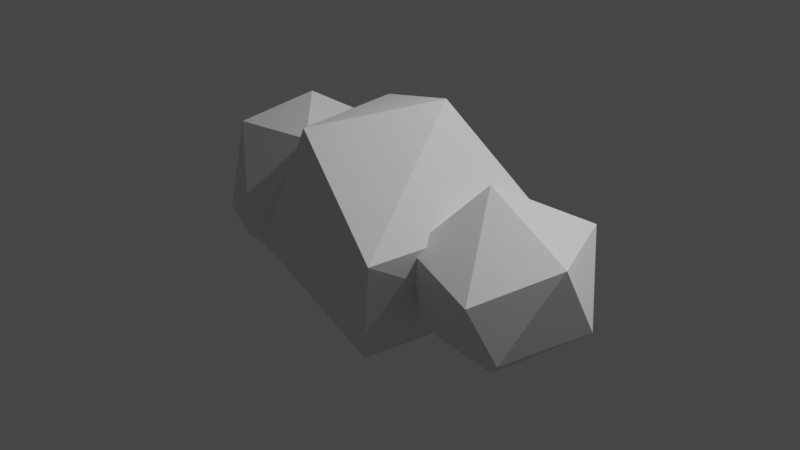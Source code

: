 # Source: cloud.blend  (saved by Blender 2.91.10; exported with 4.5.12 LTS)
import bpy
from mathutils import Matrix  # noqa: F401  (used for matrix-valued properties, if any)

bpy.ops.wm.read_factory_settings(use_empty=True)
scene = bpy.context.scene
scene.name = 'Scene'

# ---- collections
col_collection = bpy.data.collections.new('Collection'); scene.collection.children.link(col_collection)

# ---- materials (node trees are filled in below, after node groups)
mat_white_001 = bpy.data.materials.new('White.001')
mat_white_001.use_transparent_shadow = False
mat_material_001 = bpy.data.materials.new('Material.001')
mat_material_001.use_transparent_shadow = False
mat_white = bpy.data.materials.new('White')
mat_white.use_transparent_shadow = False

# ---- material node trees
mat_white_001.use_nodes = True; mat_white_001.node_tree.nodes.clear()
_N = mat_white_001.node_tree.nodes; _L = mat_white_001.node_tree.links
n0 = _N.new('ShaderNodeBsdfPrincipled'); n0.name = 'Principled BSDF'; n0.location = (10, 300)
n0.distribution = 'GGX'
n0.subsurface_method = 'BURLEY'
n0.inputs[3].default_value = 1.45
n0.inputs[13].default_value = 0.0
n0.inputs[27].default_value = (0.0, 0.0, 0.0, 1.0)
n0.inputs[28].default_value = 1.0
n1 = _N.new('ShaderNodeOutputMaterial'); n1.name = 'Material Output'; n1.location = (300, 300)
_L.new(n0.outputs[0], n1.inputs[0])
n1.is_active_output = True
mat_material_001.use_nodes = True; mat_material_001.node_tree.nodes.clear()
_N = mat_material_001.node_tree.nodes; _L = mat_material_001.node_tree.links
n0 = _N.new('ShaderNodeBsdfPrincipled'); n0.name = 'Principled BSDF'; n0.location = (10, 300)
n0.distribution = 'GGX'
n0.subsurface_method = 'BURLEY'
n0.inputs[3].default_value = 1.45
n0.inputs[13].default_value = 0.0
n0.inputs[27].default_value = (0.0, 0.0, 0.0, 1.0)
n0.inputs[28].default_value = 1.0
n1 = _N.new('ShaderNodeOutputMaterial'); n1.name = 'Material Output'; n1.location = (300, 300)
_L.new(n0.outputs[0], n1.inputs[0])
n1.is_active_output = True
mat_white.use_nodes = True; mat_white.node_tree.nodes.clear()
_N = mat_white.node_tree.nodes; _L = mat_white.node_tree.links
n0 = _N.new('ShaderNodeBsdfPrincipled'); n0.name = 'Principled BSDF'; n0.location = (10, 300)
n0.distribution = 'GGX'
n0.subsurface_method = 'BURLEY'
n0.inputs[3].default_value = 1.45
n0.inputs[13].default_value = 0.0
n0.inputs[27].default_value = (0.0, 0.0, 0.0, 1.0)
n0.inputs[28].default_value = 1.0
n1 = _N.new('ShaderNodeOutputMaterial'); n1.name = 'Material Output'; n1.location = (300, 300)
_L.new(n0.outputs[0], n1.inputs[0])
n1.is_active_output = True

# ---- world
world_world = bpy.data.worlds.new('World'); scene.world = world_world
world_world.use_nodes = True; world_world.node_tree.nodes.clear()
_N = world_world.node_tree.nodes; _L = world_world.node_tree.links
n0 = _N.new('ShaderNodeOutputWorld'); n0.name = 'World Output'; n0.location = (300, 300)
n1 = _N.new('ShaderNodeBackground'); n1.name = 'Background'; n1.location = (10, 300)
n1.inputs[0].default_value = (0.05088, 0.05088, 0.05088, 1.0)
_L.new(n1.outputs[0], n0.inputs[0])
n0.is_active_output = True
world_world.color = (0.05088, 0.05088, 0.05088)
world_world.use_sun_shadow = False
world_world.sun_shadow_jitter_overblur = 0.0

# ---- cameras
cam_camera = bpy.data.cameras.new('Camera')
cam_camera.clip_end = 100.0
cam_camera.ortho_scale = 7.314

# ---- lights
light_light = bpy.data.lights.new('Light', 'POINT')
light_light.transmission_factor = 0.0
light_light.energy = 1000.0
light_light.shadow_soft_size = 0.1
light_light.shadow_maximum_resolution = 0.006
light_light.use_absolute_resolution = True

# ---- meshes
me_icosphere = bpy.data.meshes.new('Icosphere')
me_icosphere.from_pydata([(0.0, 0.0, -1.341), (0.9707, -0.7052, -0.5999), (-0.3708, -1.141, -0.5999), (-1.2, 0.0, -0.5999), (-0.3708, 1.141, -0.5999), (0.9707, 0.7052, -0.5999), (0.3708, -1.141, 0.5999), (-0.9707, -0.7052, 0.5999), (-0.9707, 0.7052, 0.5999), (0.3708, 1.141, 0.5999), (1.2, 0.0, 0.5999), (0.0, 0.0, 1.341), (-0.2179, -0.6707, -1.141), (0.5705, -0.4145, -1.141), (0.3526, -1.085, -0.7052), (1.141, 0.0, -0.7052), (0.5705, 0.4145, -1.141), (-0.7052, 0.0, -1.141), (-0.9232, -0.6707, -0.7052), (-0.2179, 0.6707, -1.141), (-0.9232, 0.6707, -0.7052), (0.3526, 1.085, -0.7052), (1.276, -0.4145, 0.0), (1.276, 0.4145, 0.0), (0.0, -1.341, 0.0), (0.7885, -1.085, 0.0), (-1.276, -0.4145, 0.0), (-0.7885, -1.085, 0.0), (-0.7885, 1.085, 0.0), (-1.276, 0.4145, 0.0), (0.7885, 1.085, 0.0), (0.0, 1.341, 0.0), (0.9232, -0.6707, 0.7052), (-0.3526, -1.085, 0.7052), (-1.141, 0.0, 0.7052), (-0.3526, 1.085, 0.7052), (0.9232, 0.6707, 0.7052), (0.2179, -0.6707, 1.141), (0.7052, 0.0, 1.141), (-0.5705, -0.4145, 1.141), (-0.5705, 0.4145, 1.141), (0.2179, 0.6707, 1.141)], [], [(0, 13, 12), (1, 13, 15), (0, 12, 17), (0, 17, 19), (0, 19, 16), (1, 15, 22), (2, 14, 24), (3, 18, 26), (4, 20, 28), (5, 21, 30), (1, 22, 25), (2, 24, 27), (3, 26, 29), (4, 28, 31), (5, 30, 23), (6, 32, 37), (7, 33, 39), (8, 34, 40), (9, 35, 41), (10, 36, 38), (38, 41, 11), (38, 36, 41), (36, 9, 41), (41, 40, 11), (41, 35, 40), (35, 8, 40), (40, 39, 11), (40, 34, 39), (34, 7, 39), (39, 37, 11), (39, 33, 37), (33, 6, 37), (37, 38, 11), (37, 32, 38), (32, 10, 38), (23, 36, 10), (23, 30, 36), (30, 9, 36), (31, 35, 9), (31, 28, 35), (28, 8, 35), (29, 34, 8), (29, 26, 34), (26, 7, 34), (27, 33, 7), (27, 24, 33), (24, 6, 33), (25, 32, 6), (25, 22, 32), (22, 10, 32), (30, 31, 9), (30, 21, 31), (21, 4, 31), (28, 29, 8), (28, 20, 29), (20, 3, 29), (26, 27, 7), (26, 18, 27), (18, 2, 27), (24, 25, 6), (24, 14, 25), (14, 1, 25), (22, 23, 10), (22, 15, 23), (15, 5, 23), (16, 21, 5), (16, 19, 21), (19, 4, 21), (19, 20, 4), (19, 17, 20), (17, 3, 20), (17, 18, 3), (17, 12, 18), (12, 2, 18), (15, 16, 5), (15, 13, 16), (13, 0, 16), (12, 14, 2), (12, 13, 14), (13, 1, 14)])
_uv = me_icosphere.uv_layers.new(name='UVMap')
_uv.uv.foreach_set('vector', [0.8182, 0.0, 0.7727, 0.07873, 0.8636, 0.07873, 0.7273, 0.1575, 0.6818, 0.07873, 0.6364, 0.1575, 0.09091, 0.0, 0.04545, 0.07873, 0.1364, 0.07873, 0.2727, 0.0, 0.2273, 0.07873, 0.3182, 0.07873, 0.4545, 0.0, 0.4091, 0.07873, 0.5, 0.07873, 0.7273, 0.1575, 0.6364, 0.1575, 0.6818, 0.2362, 0.9091, 0.1575, 0.8182, 0.1575, 0.8636, 0.2362, 0.1818, 0.1575, 0.09091, 0.1575, 0.1364, 0.2362, 0.3636, 0.1575, 0.2727, 0.1575, 0.3182, 0.2362, 0.5455, 0.1575, 0.4545, 0.1575, 0.5, 0.2362, 0.7273, 0.1575, 0.6818, 0.2362, 0.7727, 0.2362, 0.9091, 0.1575, 0.8636, 0.2362, 0.9545, 0.2362, 0.1818, 0.1575, 0.1364, 0.2362, 0.2273, 0.2362, 0.3636, 0.1575, 0.3182, 0.2362, 0.4091, 0.2362, 0.5455, 0.1575, 0.5, 0.2362, 0.5909, 0.2362, 0.8182, 0.3149, 0.7273, 0.3149, 0.7727, 0.3937, 1.0, 0.3149, 0.9091, 0.3149, 0.9545, 0.3937, 0.2727, 0.3149, 0.1818, 0.3149, 0.2273, 0.3937, 0.4545, 0.3149, 0.3636, 0.3149, 0.4091, 0.3937, 0.6364, 0.3149, 0.5455, 0.3149, 0.5909, 0.3937, 0.5909, 0.3937, 0.5, 0.3937, 0.5455, 0.4724, 0.5909, 0.3937, 0.5455, 0.3149, 0.5, 0.3937, 0.5455, 0.3149, 0.4545, 0.3149, 0.5, 0.3937, 0.4091, 0.3937, 0.3182, 0.3937, 0.3636, 0.4724, 0.4091, 0.3937, 0.3636, 0.3149, 0.3182, 0.3937, 0.3636, 0.3149, 0.2727, 0.3149, 0.3182, 0.3937, 0.2273, 0.3937, 0.1364, 0.3937, 0.1818, 0.4724, 0.2273, 0.3937, 0.1818, 0.3149, 0.1364, 0.3937, 0.1818, 0.3149, 0.09091, 0.3149, 0.1364, 0.3937, 0.9545, 0.3937, 0.8636, 0.3937, 0.9091, 0.4724, 0.9545, 0.3937, 0.9091, 0.3149, 0.8636, 0.3937, 0.9091, 0.3149, 0.8182, 0.3149, 0.8636, 0.3937, 0.7727, 0.3937, 0.6818, 0.3937, 0.7273, 0.4724, 0.7727, 0.3937, 0.7273, 0.3149, 0.6818, 0.3937, 0.7273, 0.3149, 0.6364, 0.3149, 0.6818, 0.3937, 0.5909, 0.2362, 0.5455, 0.3149, 0.6364, 0.3149, 0.5909, 0.2362, 0.5, 0.2362, 0.5455, 0.3149, 0.5, 0.2362, 0.4545, 0.3149, 0.5455, 0.3149, 0.4091, 0.2362, 0.3636, 0.3149, 0.4545, 0.3149, 0.4091, 0.2362, 0.3182, 0.2362, 0.3636, 0.3149, 0.3182, 0.2362, 0.2727, 0.3149, 0.3636, 0.3149, 0.2273, 0.2362, 0.1818, 0.3149, 0.2727, 0.3149, 0.2273, 0.2362, 0.1364, 0.2362, 0.1818, 0.3149, 0.1364, 0.2362, 0.09091, 0.3149, 0.1818, 0.3149, 0.9545, 0.2362, 0.9091, 0.3149, 1.0, 0.3149, 0.9545, 0.2362, 0.8636, 0.2362, 0.9091, 0.3149, 0.8636, 0.2362, 0.8182, 0.3149, 0.9091, 0.3149, 0.7727, 0.2362, 0.7273, 0.3149, 0.8182, 0.3149, 0.7727, 0.2362, 0.6818, 0.2362, 0.7273, 0.3149, 0.6818, 0.2362, 0.6364, 0.3149, 0.7273, 0.3149, 0.5, 0.2362, 0.4091, 0.2362, 0.4545, 0.3149, 0.5, 0.2362, 0.4545, 0.1575, 0.4091, 0.2362, 0.4545, 0.1575, 0.3636, 0.1575, 0.4091, 0.2362, 0.3182, 0.2362, 0.2273, 0.2362, 0.2727, 0.3149, 0.3182, 0.2362, 0.2727, 0.1575, 0.2273, 0.2362, 0.2727, 0.1575, 0.1818, 0.1575, 0.2273, 0.2362, 0.1364, 0.2362, 0.04545, 0.2362, 0.09091, 0.3149, 0.1364, 0.2362, 0.09091, 0.1575, 0.04545, 0.2362, 0.09091, 0.1575, 0.0, 0.1575, 0.04545, 0.2362, 0.8636, 0.2362, 0.7727, 0.2362, 0.8182, 0.3149, 0.8636, 0.2362, 0.8182, 0.1575, 0.7727, 0.2362, 0.8182, 0.1575, 0.7273, 0.1575, 0.7727, 0.2362, 0.6818, 0.2362, 0.5909, 0.2362, 0.6364, 0.3149, 0.6818, 0.2362, 0.6364, 0.1575, 0.5909, 0.2362, 0.6364, 0.1575, 0.5455, 0.1575, 0.5909, 0.2362, 0.5, 0.07873, 0.4545, 0.1575, 0.5455, 0.1575, 0.5, 0.07873, 0.4091, 0.07873, 0.4545, 0.1575, 0.4091, 0.07873, 0.3636, 0.1575, 0.4545, 0.1575, 0.3182, 0.07873, 0.2727, 0.1575, 0.3636, 0.1575, 0.3182, 0.07873, 0.2273, 0.07873, 0.2727, 0.1575, 0.2273, 0.07873, 0.1818, 0.1575, 0.2727, 0.1575, 0.1364, 0.07873, 0.09091, 0.1575, 0.1818, 0.1575, 0.1364, 0.07873, 0.04545, 0.07873, 0.09091, 0.1575, 0.04545, 0.07873, 0.0, 0.1575, 0.09091, 0.1575, 0.6364, 0.1575, 0.5909, 0.07873, 0.5455, 0.1575, 0.6364, 0.1575, 0.6818, 0.07873, 0.5909, 0.07873, 0.6818, 0.07873, 0.6364, 0.0, 0.5909, 0.07873, 0.8636, 0.07873, 0.8182, 0.1575, 0.9091, 0.1575, 0.8636, 0.07873, 0.7727, 0.07873, 0.8182, 0.1575, 0.7727, 0.07873, 0.7273, 0.1575, 0.8182, 0.1575])
me_icosphere.materials.append(mat_white_001)
me_icosphere.use_remesh_fix_poles = True
me_icosphere.use_remesh_preserve_attributes = False
me_icosphere.use_mirror_vertex_groups = False
me_icosphere.update()
me_icosphere_001 = bpy.data.meshes.new('Icosphere.001')
me_icosphere_001.from_pydata([(-1.554, 0.0, -1.0), (-0.8303, -0.5257, -0.4472), (-1.83, -0.8506, -0.4472), (-2.448, 0.0, -0.4472), (-1.83, 0.8506, -0.4472), (-0.8303, 0.5257, -0.4472), (-1.277, -0.8506, 0.4472), (-2.277, -0.5257, 0.4472), (-2.277, 0.5257, 0.4472), (-1.277, 0.8506, 0.4472), (-0.6594, 0.0, 0.4472), (-1.554, 0.0, 1.0), (-1.716, -0.5, -0.8507), (-1.129, -0.309, -0.8507), (-1.291, -0.809, -0.5257), (-0.7032, 0.0, -0.5257), (-1.129, 0.309, -0.8507), (-2.08, 0.0, -0.8507), (-2.242, -0.5, -0.5257), (-1.716, 0.5, -0.8507), (-2.242, 0.5, -0.5257), (-1.291, 0.809, -0.5257), (-0.6028, -0.309, 0.0), (-0.6028, 0.309, 0.0), (-1.554, -1.0, 0.0), (-0.9661, -0.809, 0.0), (-2.505, -0.309, 0.0), (-2.142, -0.809, 0.0), (-2.142, 0.809, 0.0), (-2.505, 0.309, 0.0), (-0.9661, 0.809, 0.0), (-1.554, 1.0, 0.0), (-0.8657, -0.5, 0.5257), (-1.817, -0.809, 0.5257), (-2.405, 0.0, 0.5257), (-1.817, 0.809, 0.5257), (-0.8657, 0.5, 0.5257), (-1.391, -0.5, 0.8507), (-1.028, 0.0, 0.8507), (-1.979, -0.309, 0.8507), (-1.979, 0.309, 0.8507), (-1.391, 0.5, 0.8507)], [], [(0, 13, 12), (1, 13, 15), (0, 12, 17), (0, 17, 19), (0, 19, 16), (1, 15, 22), (2, 14, 24), (3, 18, 26), (4, 20, 28), (5, 21, 30), (1, 22, 25), (2, 24, 27), (3, 26, 29), (4, 28, 31), (5, 30, 23), (6, 32, 37), (7, 33, 39), (8, 34, 40), (9, 35, 41), (10, 36, 38), (38, 41, 11), (38, 36, 41), (36, 9, 41), (41, 40, 11), (41, 35, 40), (35, 8, 40), (40, 39, 11), (40, 34, 39), (34, 7, 39), (39, 37, 11), (39, 33, 37), (33, 6, 37), (37, 38, 11), (37, 32, 38), (32, 10, 38), (23, 36, 10), (23, 30, 36), (30, 9, 36), (31, 35, 9), (31, 28, 35), (28, 8, 35), (29, 34, 8), (29, 26, 34), (26, 7, 34), (27, 33, 7), (27, 24, 33), (24, 6, 33), (25, 32, 6), (25, 22, 32), (22, 10, 32), (30, 31, 9), (30, 21, 31), (21, 4, 31), (28, 29, 8), (28, 20, 29), (20, 3, 29), (26, 27, 7), (26, 18, 27), (18, 2, 27), (24, 25, 6), (24, 14, 25), (14, 1, 25), (22, 23, 10), (22, 15, 23), (15, 5, 23), (16, 21, 5), (16, 19, 21), (19, 4, 21), (19, 20, 4), (19, 17, 20), (17, 3, 20), (17, 18, 3), (17, 12, 18), (12, 2, 18), (15, 16, 5), (15, 13, 16), (13, 0, 16), (12, 14, 2), (12, 13, 14), (13, 1, 14)])
_uv = me_icosphere_001.uv_layers.new(name='UVMap')
_uv.uv.foreach_set('vector', [0.8182, 0.0, 0.7727, 0.07873, 0.8636, 0.07873, 0.7273, 0.1575, 0.6818, 0.07873, 0.6364, 0.1575, 0.09091, 0.0, 0.04545, 0.07873, 0.1364, 0.07873, 0.2727, 0.0, 0.2273, 0.07873, 0.3182, 0.07873, 0.4545, 0.0, 0.4091, 0.07873, 0.5, 0.07873, 0.7273, 0.1575, 0.6364, 0.1575, 0.6818, 0.2362, 0.9091, 0.1575, 0.8182, 0.1575, 0.8636, 0.2362, 0.1818, 0.1575, 0.09091, 0.1575, 0.1364, 0.2362, 0.3636, 0.1575, 0.2727, 0.1575, 0.3182, 0.2362, 0.5455, 0.1575, 0.4545, 0.1575, 0.5, 0.2362, 0.7273, 0.1575, 0.6818, 0.2362, 0.7727, 0.2362, 0.9091, 0.1575, 0.8636, 0.2362, 0.9545, 0.2362, 0.1818, 0.1575, 0.1364, 0.2362, 0.2273, 0.2362, 0.3636, 0.1575, 0.3182, 0.2362, 0.4091, 0.2362, 0.5455, 0.1575, 0.5, 0.2362, 0.5909, 0.2362, 0.8182, 0.3149, 0.7273, 0.3149, 0.7727, 0.3937, 1.0, 0.3149, 0.9091, 0.3149, 0.9545, 0.3937, 0.2727, 0.3149, 0.1818, 0.3149, 0.2273, 0.3937, 0.4545, 0.3149, 0.3636, 0.3149, 0.4091, 0.3937, 0.6364, 0.3149, 0.5455, 0.3149, 0.5909, 0.3937, 0.5909, 0.3937, 0.5, 0.3937, 0.5455, 0.4724, 0.5909, 0.3937, 0.5455, 0.3149, 0.5, 0.3937, 0.5455, 0.3149, 0.4545, 0.3149, 0.5, 0.3937, 0.4091, 0.3937, 0.3182, 0.3937, 0.3636, 0.4724, 0.4091, 0.3937, 0.3636, 0.3149, 0.3182, 0.3937, 0.3636, 0.3149, 0.2727, 0.3149, 0.3182, 0.3937, 0.2273, 0.3937, 0.1364, 0.3937, 0.1818, 0.4724, 0.2273, 0.3937, 0.1818, 0.3149, 0.1364, 0.3937, 0.1818, 0.3149, 0.09091, 0.3149, 0.1364, 0.3937, 0.9545, 0.3937, 0.8636, 0.3937, 0.9091, 0.4724, 0.9545, 0.3937, 0.9091, 0.3149, 0.8636, 0.3937, 0.9091, 0.3149, 0.8182, 0.3149, 0.8636, 0.3937, 0.7727, 0.3937, 0.6818, 0.3937, 0.7273, 0.4724, 0.7727, 0.3937, 0.7273, 0.3149, 0.6818, 0.3937, 0.7273, 0.3149, 0.6364, 0.3149, 0.6818, 0.3937, 0.5909, 0.2362, 0.5455, 0.3149, 0.6364, 0.3149, 0.5909, 0.2362, 0.5, 0.2362, 0.5455, 0.3149, 0.5, 0.2362, 0.4545, 0.3149, 0.5455, 0.3149, 0.4091, 0.2362, 0.3636, 0.3149, 0.4545, 0.3149, 0.4091, 0.2362, 0.3182, 0.2362, 0.3636, 0.3149, 0.3182, 0.2362, 0.2727, 0.3149, 0.3636, 0.3149, 0.2273, 0.2362, 0.1818, 0.3149, 0.2727, 0.3149, 0.2273, 0.2362, 0.1364, 0.2362, 0.1818, 0.3149, 0.1364, 0.2362, 0.09091, 0.3149, 0.1818, 0.3149, 0.9545, 0.2362, 0.9091, 0.3149, 1.0, 0.3149, 0.9545, 0.2362, 0.8636, 0.2362, 0.9091, 0.3149, 0.8636, 0.2362, 0.8182, 0.3149, 0.9091, 0.3149, 0.7727, 0.2362, 0.7273, 0.3149, 0.8182, 0.3149, 0.7727, 0.2362, 0.6818, 0.2362, 0.7273, 0.3149, 0.6818, 0.2362, 0.6364, 0.3149, 0.7273, 0.3149, 0.5, 0.2362, 0.4091, 0.2362, 0.4545, 0.3149, 0.5, 0.2362, 0.4545, 0.1575, 0.4091, 0.2362, 0.4545, 0.1575, 0.3636, 0.1575, 0.4091, 0.2362, 0.3182, 0.2362, 0.2273, 0.2362, 0.2727, 0.3149, 0.3182, 0.2362, 0.2727, 0.1575, 0.2273, 0.2362, 0.2727, 0.1575, 0.1818, 0.1575, 0.2273, 0.2362, 0.1364, 0.2362, 0.04545, 0.2362, 0.09091, 0.3149, 0.1364, 0.2362, 0.09091, 0.1575, 0.04545, 0.2362, 0.09091, 0.1575, 0.0, 0.1575, 0.04545, 0.2362, 0.8636, 0.2362, 0.7727, 0.2362, 0.8182, 0.3149, 0.8636, 0.2362, 0.8182, 0.1575, 0.7727, 0.2362, 0.8182, 0.1575, 0.7273, 0.1575, 0.7727, 0.2362, 0.6818, 0.2362, 0.5909, 0.2362, 0.6364, 0.3149, 0.6818, 0.2362, 0.6364, 0.1575, 0.5909, 0.2362, 0.6364, 0.1575, 0.5455, 0.1575, 0.5909, 0.2362, 0.5, 0.07873, 0.4545, 0.1575, 0.5455, 0.1575, 0.5, 0.07873, 0.4091, 0.07873, 0.4545, 0.1575, 0.4091, 0.07873, 0.3636, 0.1575, 0.4545, 0.1575, 0.3182, 0.07873, 0.2727, 0.1575, 0.3636, 0.1575, 0.3182, 0.07873, 0.2273, 0.07873, 0.2727, 0.1575, 0.2273, 0.07873, 0.1818, 0.1575, 0.2727, 0.1575, 0.1364, 0.07873, 0.09091, 0.1575, 0.1818, 0.1575, 0.1364, 0.07873, 0.04545, 0.07873, 0.09091, 0.1575, 0.04545, 0.07873, 0.0, 0.1575, 0.09091, 0.1575, 0.6364, 0.1575, 0.5909, 0.07873, 0.5455, 0.1575, 0.6364, 0.1575, 0.6818, 0.07873, 0.5909, 0.07873, 0.6818, 0.07873, 0.6364, 0.0, 0.5909, 0.07873, 0.8636, 0.07873, 0.8182, 0.1575, 0.9091, 0.1575, 0.8636, 0.07873, 0.7727, 0.07873, 0.8182, 0.1575, 0.7727, 0.07873, 0.7273, 0.1575, 0.8182, 0.1575])
me_icosphere_001.materials.append(mat_material_001)
me_icosphere_001.use_remesh_fix_poles = True
me_icosphere_001.use_remesh_preserve_attributes = False
me_icosphere_001.use_mirror_vertex_groups = False
me_icosphere_001.update()
me_icosphere_002 = bpy.data.meshes.new('Icosphere.002')
me_icosphere_002.from_pydata([(1.506, 0.0, 0.7934), (0.8636, 0.4665, 0.3028), (1.751, 0.7549, 0.3028), (2.299, 0.0, 0.3028), (1.751, -0.7549, 0.3028), (0.8636, -0.4665, 0.3028), (1.26, 0.7549, -0.4909), (2.148, 0.4665, -0.4909), (2.148, -0.4665, -0.4909), (1.26, -0.7549, -0.4909), (0.712, 0.0, -0.4909), (1.506, 0.0, -0.9815), (1.65, 0.4437, 0.6608), (1.128, 0.2742, 0.6608), (1.272, 0.7179, 0.3725), (0.7508, 0.0, 0.3725), (1.128, -0.2742, 0.6608), (1.972, 0.0, 0.6608), (2.116, 0.4437, 0.3725), (1.65, -0.4437, 0.6608), (2.116, -0.4437, 0.3725), (1.272, -0.7179, 0.3725), (0.6617, 0.2742, -0.09405), (0.6617, -0.2742, -0.09405), (1.506, 0.8874, -0.09405), (0.9841, 0.7179, -0.09405), (2.35, 0.2742, -0.09405), (2.027, 0.7179, -0.09405), (2.027, -0.7179, -0.09405), (2.35, -0.2742, -0.09405), (0.9841, -0.7179, -0.09405), (1.506, -0.8874, -0.09405), (0.895, 0.4437, -0.5606), (1.739, 0.7179, -0.5606), (2.261, 0.0, -0.5606), (1.739, -0.7179, -0.5606), (0.895, -0.4437, -0.5606), (1.362, 0.4437, -0.8489), (1.039, 0.0, -0.8489), (1.883, 0.2742, -0.8489), (1.883, -0.2742, -0.8489), (1.362, -0.4437, -0.8489)], [], [(0, 13, 12), (1, 13, 15), (0, 12, 17), (0, 17, 19), (0, 19, 16), (1, 15, 22), (2, 14, 24), (3, 18, 26), (4, 20, 28), (5, 21, 30), (1, 22, 25), (2, 24, 27), (3, 26, 29), (4, 28, 31), (5, 30, 23), (6, 32, 37), (7, 33, 39), (8, 34, 40), (9, 35, 41), (10, 36, 38), (38, 41, 11), (38, 36, 41), (36, 9, 41), (41, 40, 11), (41, 35, 40), (35, 8, 40), (40, 39, 11), (40, 34, 39), (34, 7, 39), (39, 37, 11), (39, 33, 37), (33, 6, 37), (37, 38, 11), (37, 32, 38), (32, 10, 38), (23, 36, 10), (23, 30, 36), (30, 9, 36), (31, 35, 9), (31, 28, 35), (28, 8, 35), (29, 34, 8), (29, 26, 34), (26, 7, 34), (27, 33, 7), (27, 24, 33), (24, 6, 33), (25, 32, 6), (25, 22, 32), (22, 10, 32), (30, 31, 9), (30, 21, 31), (21, 4, 31), (28, 29, 8), (28, 20, 29), (20, 3, 29), (26, 27, 7), (26, 18, 27), (18, 2, 27), (24, 25, 6), (24, 14, 25), (14, 1, 25), (22, 23, 10), (22, 15, 23), (15, 5, 23), (16, 21, 5), (16, 19, 21), (19, 4, 21), (19, 20, 4), (19, 17, 20), (17, 3, 20), (17, 18, 3), (17, 12, 18), (12, 2, 18), (15, 16, 5), (15, 13, 16), (13, 0, 16), (12, 14, 2), (12, 13, 14), (13, 1, 14)])
_uv = me_icosphere_002.uv_layers.new(name='UVMap')
_uv.uv.foreach_set('vector', [0.8182, 0.0, 0.7727, 0.07873, 0.8636, 0.07873, 0.7273, 0.1575, 0.6818, 0.07873, 0.6364, 0.1575, 0.09091, 0.0, 0.04545, 0.07873, 0.1364, 0.07873, 0.2727, 0.0, 0.2273, 0.07873, 0.3182, 0.07873, 0.4545, 0.0, 0.4091, 0.07873, 0.5, 0.07873, 0.7273, 0.1575, 0.6364, 0.1575, 0.6818, 0.2362, 0.9091, 0.1575, 0.8182, 0.1575, 0.8636, 0.2362, 0.1818, 0.1575, 0.09091, 0.1575, 0.1364, 0.2362, 0.3636, 0.1575, 0.2727, 0.1575, 0.3182, 0.2362, 0.5455, 0.1575, 0.4545, 0.1575, 0.5, 0.2362, 0.7273, 0.1575, 0.6818, 0.2362, 0.7727, 0.2362, 0.9091, 0.1575, 0.8636, 0.2362, 0.9545, 0.2362, 0.1818, 0.1575, 0.1364, 0.2362, 0.2273, 0.2362, 0.3636, 0.1575, 0.3182, 0.2362, 0.4091, 0.2362, 0.5455, 0.1575, 0.5, 0.2362, 0.5909, 0.2362, 0.8182, 0.3149, 0.7273, 0.3149, 0.7727, 0.3937, 1.0, 0.3149, 0.9091, 0.3149, 0.9545, 0.3937, 0.2727, 0.3149, 0.1818, 0.3149, 0.2273, 0.3937, 0.4545, 0.3149, 0.3636, 0.3149, 0.4091, 0.3937, 0.6364, 0.3149, 0.5455, 0.3149, 0.5909, 0.3937, 0.5909, 0.3937, 0.5, 0.3937, 0.5455, 0.4724, 0.5909, 0.3937, 0.5455, 0.3149, 0.5, 0.3937, 0.5455, 0.3149, 0.4545, 0.3149, 0.5, 0.3937, 0.4091, 0.3937, 0.3182, 0.3937, 0.3636, 0.4724, 0.4091, 0.3937, 0.3636, 0.3149, 0.3182, 0.3937, 0.3636, 0.3149, 0.2727, 0.3149, 0.3182, 0.3937, 0.2273, 0.3937, 0.1364, 0.3937, 0.1818, 0.4724, 0.2273, 0.3937, 0.1818, 0.3149, 0.1364, 0.3937, 0.1818, 0.3149, 0.09091, 0.3149, 0.1364, 0.3937, 0.9545, 0.3937, 0.8636, 0.3937, 0.9091, 0.4724, 0.9545, 0.3937, 0.9091, 0.3149, 0.8636, 0.3937, 0.9091, 0.3149, 0.8182, 0.3149, 0.8636, 0.3937, 0.7727, 0.3937, 0.6818, 0.3937, 0.7273, 0.4724, 0.7727, 0.3937, 0.7273, 0.3149, 0.6818, 0.3937, 0.7273, 0.3149, 0.6364, 0.3149, 0.6818, 0.3937, 0.5909, 0.2362, 0.5455, 0.3149, 0.6364, 0.3149, 0.5909, 0.2362, 0.5, 0.2362, 0.5455, 0.3149, 0.5, 0.2362, 0.4545, 0.3149, 0.5455, 0.3149, 0.4091, 0.2362, 0.3636, 0.3149, 0.4545, 0.3149, 0.4091, 0.2362, 0.3182, 0.2362, 0.3636, 0.3149, 0.3182, 0.2362, 0.2727, 0.3149, 0.3636, 0.3149, 0.2273, 0.2362, 0.1818, 0.3149, 0.2727, 0.3149, 0.2273, 0.2362, 0.1364, 0.2362, 0.1818, 0.3149, 0.1364, 0.2362, 0.09091, 0.3149, 0.1818, 0.3149, 0.9545, 0.2362, 0.9091, 0.3149, 1.0, 0.3149, 0.9545, 0.2362, 0.8636, 0.2362, 0.9091, 0.3149, 0.8636, 0.2362, 0.8182, 0.3149, 0.9091, 0.3149, 0.7727, 0.2362, 0.7273, 0.3149, 0.8182, 0.3149, 0.7727, 0.2362, 0.6818, 0.2362, 0.7273, 0.3149, 0.6818, 0.2362, 0.6364, 0.3149, 0.7273, 0.3149, 0.5, 0.2362, 0.4091, 0.2362, 0.4545, 0.3149, 0.5, 0.2362, 0.4545, 0.1575, 0.4091, 0.2362, 0.4545, 0.1575, 0.3636, 0.1575, 0.4091, 0.2362, 0.3182, 0.2362, 0.2273, 0.2362, 0.2727, 0.3149, 0.3182, 0.2362, 0.2727, 0.1575, 0.2273, 0.2362, 0.2727, 0.1575, 0.1818, 0.1575, 0.2273, 0.2362, 0.1364, 0.2362, 0.04545, 0.2362, 0.09091, 0.3149, 0.1364, 0.2362, 0.09091, 0.1575, 0.04545, 0.2362, 0.09091, 0.1575, 0.0, 0.1575, 0.04545, 0.2362, 0.8636, 0.2362, 0.7727, 0.2362, 0.8182, 0.3149, 0.8636, 0.2362, 0.8182, 0.1575, 0.7727, 0.2362, 0.8182, 0.1575, 0.7273, 0.1575, 0.7727, 0.2362, 0.6818, 0.2362, 0.5909, 0.2362, 0.6364, 0.3149, 0.6818, 0.2362, 0.6364, 0.1575, 0.5909, 0.2362, 0.6364, 0.1575, 0.5455, 0.1575, 0.5909, 0.2362, 0.5, 0.07873, 0.4545, 0.1575, 0.5455, 0.1575, 0.5, 0.07873, 0.4091, 0.07873, 0.4545, 0.1575, 0.4091, 0.07873, 0.3636, 0.1575, 0.4545, 0.1575, 0.3182, 0.07873, 0.2727, 0.1575, 0.3636, 0.1575, 0.3182, 0.07873, 0.2273, 0.07873, 0.2727, 0.1575, 0.2273, 0.07873, 0.1818, 0.1575, 0.2727, 0.1575, 0.1364, 0.07873, 0.09091, 0.1575, 0.1818, 0.1575, 0.1364, 0.07873, 0.04545, 0.07873, 0.09091, 0.1575, 0.04545, 0.07873, 0.0, 0.1575, 0.09091, 0.1575, 0.6364, 0.1575, 0.5909, 0.07873, 0.5455, 0.1575, 0.6364, 0.1575, 0.6818, 0.07873, 0.5909, 0.07873, 0.6818, 0.07873, 0.6364, 0.0, 0.5909, 0.07873, 0.8636, 0.07873, 0.8182, 0.1575, 0.9091, 0.1575, 0.8636, 0.07873, 0.7727, 0.07873, 0.8182, 0.1575, 0.7727, 0.07873, 0.7273, 0.1575, 0.8182, 0.1575])
me_icosphere_002.materials.append(mat_white)
me_icosphere_002.use_remesh_fix_poles = True
me_icosphere_002.use_remesh_preserve_attributes = False
me_icosphere_002.use_mirror_vertex_groups = False
me_icosphere_002.update()

# ---- objects
ob_light = bpy.data.objects.new('Light', light_light)
ob_camera = bpy.data.objects.new('Camera', cam_camera)
ob_icosphere = bpy.data.objects.new('Icosphere', me_icosphere)
ob_icosphere_001 = bpy.data.objects.new('Icosphere.001', me_icosphere_001)
ob_icosphere_002 = bpy.data.objects.new('Icosphere.002', me_icosphere_002)

# ---- transforms, parenting, visibility, modifiers, constraints
ob_light.location = (4.076, 1.005, 5.904)
ob_light.rotation_euler = (0.6503, 0.05522, 1.866)
ob_light.lock_rotations_4d = False
ob_light.empty_display_type = 'ARROWS'
ob_light.color = (0.0, 0.0, 0.0, 0.0)
ob_light.lineart.crease_threshold = 0.0
ob_camera.location = (7.359, -6.926, 4.958)
ob_camera.rotation_euler = (1.109, 0.0, 0.8149)
ob_camera.lock_rotations_4d = False
ob_camera.empty_display_type = 'ARROWS'
ob_camera.color = (0.0, 0.0, 0.0, 0.0)
ob_camera.display_type = 'WIRE'
ob_camera.lineart.crease_threshold = 0.0
ob_icosphere.location = (0.0, 0.0, 0.0)
ob_icosphere.rotation_euler = (0.005146, 0.04, -0.01137)
ob_icosphere.lineart.crease_threshold = 0.0
_m = ob_icosphere.modifiers.new('Decimate', 'DECIMATE')
_m.ratio = 0.2073
ob_icosphere_001.location = (0.1391, 0.0, 0.0)
ob_icosphere_001.scale = (0.9371, 0.9371, 0.9371)
ob_icosphere_001.lineart.crease_threshold = 0.0
_m = ob_icosphere_001.modifiers.new('Decimate', 'DECIMATE')
_m.ratio = 0.3634
ob_icosphere_002.location = (-0.03063, 0.0, 0.0)
ob_icosphere_002.lineart.crease_threshold = 0.0
_m = ob_icosphere_002.modifiers.new('Decimate', 'DECIMATE')
_m.ratio = 0.2854

# ---- collection membership
col_collection.objects.link(ob_light)
col_collection.objects.link(ob_camera)
col_collection.objects.link(ob_icosphere)
col_collection.objects.link(ob_icosphere_001)
col_collection.objects.link(ob_icosphere_002)

# ---- scene / render settings (as saved in the file)
scene.camera = ob_camera
scene.frame_start = 1; scene.frame_end = 250; scene.frame_set(1)
scene.render.engine = 'BLENDER_EEVEE_NEXT'
scene.cycles.use_denoising = False
scene.cycles.samples = 128
scene.cycles.sampling_pattern = 'TABULATED_SOBOL'
scene.cycles.use_adaptive_sampling = False
scene.cycles.use_light_tree = False
scene.view_settings.view_transform = 'Filmic'
bpy.context.view_layer.update()
